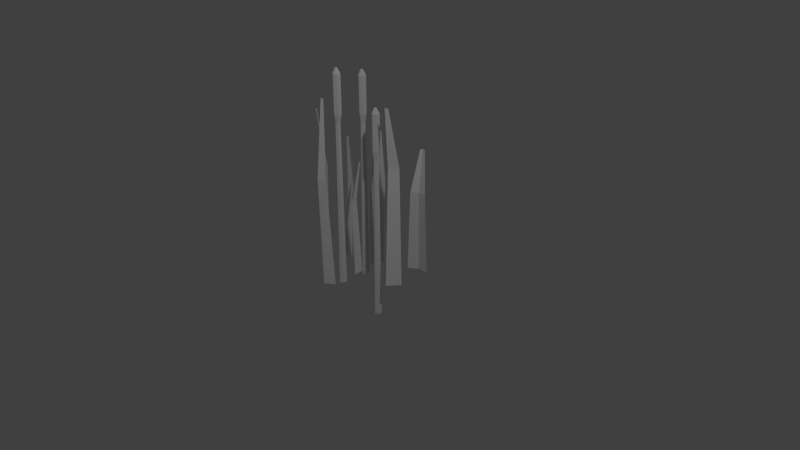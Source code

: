 # Source: cattail.blend  (saved by Blender 2.76.0; exported with 4.5.12 LTS)
import bpy
from mathutils import Matrix  # noqa: F401  (used for matrix-valued properties, if any)

bpy.ops.wm.read_factory_settings(use_empty=True)
scene = bpy.context.scene
scene.name = 'Scene'

# ---- collections
col_collection_1 = bpy.data.collections.new('Collection 1'); scene.collection.children.link(col_collection_1)

# ---- materials (node trees are filled in below, after node groups)
mat_material = bpy.data.materials.new('Material')
mat_material.alpha_threshold = 0.0
mat_material.use_transparent_shadow = False
mat_material.roughness = 0.5

# ---- material node trees

# ---- world
world_world = bpy.data.worlds.new('World'); scene.world = world_world
world_world.color = (0.05088, 0.05088, 0.05088)
world_world.use_sun_shadow = False
world_world.sun_shadow_jitter_overblur = 0.0
world_world.cycles.sampling_method = 'MANUAL'
world_world.cycles.sample_map_resolution = 256

# ---- cameras
cam_camera = bpy.data.cameras.new('Camera')
cam_camera.clip_end = 100.0
cam_camera.lens = 35.0
cam_camera.sensor_width = 32.0
cam_camera.sensor_height = 18.0
cam_camera.ortho_scale = 7.314
cam_camera.dof.focus_distance = 0.0
cam_camera.dof.aperture_fstop = 128.0

# ---- lights
light_lamp = bpy.data.lights.new('Lamp', 'POINT')
light_lamp.transmission_factor = 0.0
light_lamp.cutoff_distance = 30.0
light_lamp.energy = 100.0
light_lamp.shadow_buffer_clip_start = 1.001
light_lamp.shadow_soft_size = 0.1
light_lamp.shadow_maximum_resolution = 0.006
light_lamp.use_absolute_resolution = True
light_lamp.cycles.use_multiple_importance_sampling = False

# ---- meshes
me_plane = bpy.data.meshes.new('Plane')
me_plane.from_pydata([(-0.0563, -0.06637, -0.008118), (-0.113, -0.05187, -0.008118), (-0.1659, -0.07558, -0.008118), (-0.1113, -0.01951, -0.008118), (0.06641, -0.4506, 1.192e-07), (0.1264, -0.4003, 1.192e-07), (0.07135, -0.4186, 0.0), (0.01635, -0.3985, -1.192e-07), (0.0674, -0.4671, 0.5769), (0.1114, -0.436, 0.5769), (0.07102, -0.4473, 0.5769), (0.03065, -0.4349, 0.5769), (0.06927, -0.4178, 0.968), (0.08292, -0.4082, 0.968), (0.0704, -0.4117, 0.968), (0.05788, -0.4078, 0.968), (-0.1288, -0.3117, 1.788e-07), (-0.05083, -0.3186, 1.788e-07), (-0.1026, -0.2926, 5.96e-08), (-0.1272, -0.2394, -5.96e-08), (-0.1099, -0.2898, 0.5769), (-0.05689, -0.299, 0.5769), (-0.09339, -0.2784, 0.5769), (-0.1131, -0.241, 0.5527), (-0.1281, -0.3131, 0.8601), (-0.1117, -0.316, 0.8601), (-0.123, -0.3096, 0.8601), (-0.1291, -0.298, 0.8601), (-0.114, -0.003245, 0.3989), (-0.1546, -0.03857, 0.3989), (-0.1156, -0.02328, 0.3989), (-0.07418, -0.03159, 0.3989), (-0.1109, -0.05243, 0.6749), (-0.1235, -0.06339, 0.6749), (-0.1114, -0.05865, 0.6749), (-0.09855, -0.06122, 0.6749), (0.09682, -0.1381, -0.008118), (0.01858, -0.1391, -0.008118), (0.07272, -0.1598, -0.008118), (0.1025, -0.2102, -0.008118), (0.0803, -0.1618, 0.3989), (0.02658, -0.158, 0.3989), (0.06497, -0.1748, 0.3989), (0.08833, -0.21, 0.3989), (0.09605, -0.1368, 0.5987), (0.07939, -0.1356, 0.5987), (0.09129, -0.1408, 0.5987), (0.09854, -0.1517, 0.5987), (0.1146, 0.1096, -0.02565), (0.05758, 0.05454, -0.02565), (0.04727, -0.02321, -0.02565), (0.02154, 0.07951, -0.02565), (0.5487, -0.04301, -0.01678), (0.3455, -0.1484, -0.01678), (0.4089, -0.06357, -0.01678), (0.3421, -0.1047, -0.01678), (0.2634, -0.09516, -0.01678), (0.3337, -0.1111, 0.6136), (0.3821, -0.05659, 0.6136), (0.3324, -0.08395, 0.6136), (0.2753, -0.08006, 0.6136), (0.3476, -0.1486, 0.923), (0.3626, -0.1317, 0.923), (0.3472, -0.1402, 0.923), (0.3295, -0.139, 0.923), (0.0009352, 0.08805, 0.4191), (0.01268, 0.01611, 0.4191), (0.02285, 0.07193, 0.4191), (0.06188, 0.1137, 0.4191), (0.05976, 0.05661, 0.7206), (0.06341, 0.0343, 0.7206), (0.06656, 0.05161, 0.7206), (0.07866, 0.06457, 0.7206), (0.3061, 0.2348, -0.02565), (0.2516, 0.1441, -0.02565), (0.3139, 0.1917, -0.02565), (0.3932, 0.1901, -0.02565), (0.3217, 0.1989, 0.4191), (0.279, 0.1398, 0.4191), (0.3257, 0.172, 0.4191), (0.3829, 0.1739, 0.4191), (0.3041, 0.2349, 0.6374), (0.2908, 0.2166, 0.6374), (0.3053, 0.2265, 0.6374), (0.323, 0.2271, 0.6374), (0.2006, -0.05619, 0.6586), (0.1831, -0.04451, 0.6586), (0.03508, -0.2309, -0.05411), (0.03254, -0.2409, 0.8124), (0.1766, -0.07996, 0.8828), (0.1625, -0.09426, 0.8537), (0.03497, -0.2313, 1.054), (0.05245, -0.2735, 1.054), (0.1831, -0.04451, 0.8537), (0.2006, -0.08669, 0.8537), (0.05283, -0.2427, -0.05411), (0.04388, -0.2485, 0.8124), (0.0285, -0.2667, 1.083), (0.01437, -0.281, 1.054), (0.1673, -0.08646, 0.6122), (0.1623, -0.09461, -0.2543), (0.05245, -0.243, 0.8588), (0.03498, -0.2313, 0.8588), (0.1782, -0.06387, 0.8828), (0.1834, -0.06732, 0.8828), (0.03525, -0.2631, 1.083), (0.02038, -0.2586, 1.083), (0.05283, -0.2737, -0.05411), (0.04388, -0.2683, 0.8124), (0.1685, -0.07183, 0.8828), (0.1834, -0.07635, 0.8828), (0.002166, -0.2582, 0.8588), (0.05245, -0.2735, 0.8588), (0.1583, -0.05203, 0.8537), (0.1772, -0.08946, 0.6122), (0.1832, -0.04408, -0.2543), (0.02276, -0.2529, 1.083), (0.02964, -0.2861, -0.05411), (0.02906, -0.2762, 0.8124), (0.1777, -0.09889, 0.6586), (0.1593, -0.07164, 0.6122), (0.01021, -0.2388, 1.054), (0.1806, -0.05415, 0.6122), (0.01415, -0.2814, -0.05411), (0.01916, -0.2732, 0.8124), (0.1709, -0.06609, 0.8828), (0.1778, -0.09931, -0.2543), (0.03009, -0.2506, 1.083), (0.03525, -0.2541, 1.083), (0.02962, -0.2857, 0.8588), (0.01021, -0.2388, 0.8588), (0.1583, -0.05203, 0.6586), (0.1499, -0.07143, -0.2543), (0.00176, -0.2582, -0.05411), (0.01124, -0.2584, 0.8124), (0.192, -0.08154, 0.6122), (0.2009, -0.08692, -0.2543), (0.02962, -0.2857, 1.054), (0.002166, -0.2582, 1.054), (0.192, -0.06173, 0.6122), (0.2009, -0.05594, -0.2543), (0.009927, -0.2385, -0.05411), (0.01646, -0.2458, 0.8124), (0.02399, -0.2654, 1.083), (0.1503, -0.07144, 0.6586), (0.2006, -0.08669, 0.6586), (0.01437, -0.281, 0.8588), (0.05245, -0.243, 1.054), (0.1777, -0.09889, 0.8537), (0.1503, -0.07144, 0.8537), (0.158, -0.05171, -0.2543), (0.1646, -0.05903, 0.6122), (0.1721, -0.07859, 0.8828), (0.1625, -0.09426, 0.6586), (0.2006, -0.05619, 0.8537), (-0.04746, 0.05086, 0.7908), (-0.06493, 0.06253, 0.7908), (-0.07141, 0.02709, 1.015), (-0.08554, 0.01278, 0.986), (-0.06493, 0.06253, 0.986), (-0.04746, 0.02036, 0.986), (-0.08075, 0.02059, 0.7445), (-0.08576, 0.01243, -0.1221), (-0.06982, 0.04318, 1.015), (-0.06465, 0.03972, 1.015), (-0.07953, 0.03521, 1.015), (-0.06465, 0.0307, 1.015), (-0.0897, 0.05502, 0.986), (-0.07084, 0.01759, 0.7445), (-0.06482, 0.06297, -0.1221), (-0.07029, 0.008156, 0.7908), (-0.08867, 0.03541, 0.7445), (-0.06737, 0.05289, 0.7445), (-0.07715, 0.04096, 1.015), (-0.07026, 0.007734, -0.1221), (-0.0897, 0.05502, 0.7908), (-0.09815, 0.03562, -0.1221), (-0.05602, 0.02551, 0.7445), (-0.04708, 0.02013, -0.1221), (-0.05602, 0.04531, 0.7445), (-0.04708, 0.05111, -0.1221), (-0.09774, 0.03561, 0.7908), (-0.04746, 0.02036, 0.7908), (-0.07029, 0.008156, 0.986), (-0.09774, 0.03561, 0.986), (-0.08998, 0.05533, -0.1221), (-0.08345, 0.04802, 0.7445), (-0.07592, 0.02846, 1.015), (-0.08554, 0.01278, 0.7908), (-0.04746, 0.05086, 0.986)], [], [(3, 1, 30, 28), (4, 6, 10, 8), (6, 7, 11, 10), (11, 8, 12, 15), (5, 6, 10, 9), (4, 5, 9, 8), (7, 4, 8, 11), (12, 13, 14, 15), (10, 11, 15, 14), (8, 10, 14, 12), (9, 10, 14, 13), (8, 9, 13, 12), (16, 18, 22, 20), (18, 19, 23, 22), (23, 20, 24, 27), (17, 18, 22, 21), (16, 17, 21, 20), (19, 16, 20, 23), (24, 25, 26, 27), (22, 23, 27, 26), (20, 22, 26, 24), (21, 22, 26, 25), (20, 21, 25, 24), (1, 0, 31, 30), (31, 28, 32, 35), (2, 1, 30, 29), (3, 2, 29, 28), (0, 3, 28, 31), (32, 33, 34, 35), (30, 31, 35, 34), (28, 30, 34, 32), (29, 30, 34, 33), (28, 29, 33, 32), (36, 38, 42, 40), (38, 39, 43, 42), (43, 40, 44, 47), (37, 38, 42, 41), (36, 37, 41, 40), (39, 36, 40, 43), (44, 45, 46, 47), (42, 43, 47, 46), (40, 42, 46, 44), (41, 42, 46, 45), (40, 41, 45, 44), (51, 49, 67, 65), (53, 55, 59, 57), (55, 56, 60, 59), (60, 57, 61, 64), (54, 55, 59, 58), (53, 54, 58, 57), (56, 53, 57, 60), (61, 62, 63, 64), (59, 60, 64, 63), (57, 59, 63, 61), (58, 59, 63, 62), (57, 58, 62, 61), (49, 48, 68, 67), (68, 65, 69, 72), (50, 49, 67, 66), (51, 50, 66, 65), (48, 51, 65, 68), (69, 70, 71, 72), (67, 68, 72, 71), (65, 67, 71, 69), (66, 67, 71, 70), (65, 66, 70, 69), (73, 75, 79, 77), (75, 76, 80, 79), (80, 77, 81, 84), (74, 75, 79, 78), (73, 74, 78, 77), (76, 73, 77, 80), (81, 82, 83, 84), (79, 80, 84, 83), (77, 79, 83, 81), (78, 79, 83, 82), (77, 78, 82, 81), (134, 142, 141, 133), (108, 96, 101, 112), (91, 121, 116, 127), (96, 88, 102, 101), (112, 101, 147, 92), (118, 124, 123, 117), (130, 111, 138, 121), (135, 139, 85, 145), (129, 112, 92, 137), (93, 113, 125, 103), (134, 124, 146, 111), (108, 118, 117, 107), (121, 138, 106, 116), (101, 102, 91, 147), (120, 151, 150, 132), (118, 108, 112, 129), (111, 146, 98, 138), (139, 122, 86, 85), (88, 96, 95, 87), (102, 130, 121, 91), (137, 92, 105, 97), (146, 129, 137, 98), (138, 98, 143, 106), (145, 85, 154, 94), (96, 108, 107, 95), (92, 147, 128, 105), (142, 134, 111, 130), (127, 116, 106, 143, 97, 105, 128), (124, 118, 129, 146), (124, 134, 133, 123), (88, 142, 130, 102), (147, 91, 127, 128), (98, 137, 97, 143), (87, 95, 107, 117, 123, 133, 141), (142, 88, 87, 141), (114, 99, 100, 126), (131, 144, 149, 113), (119, 145, 94, 148), (120, 99, 153, 144), (135, 114, 126, 136), (113, 149, 109, 125), (85, 86, 93, 154), (114, 135, 145, 119), (144, 153, 90, 149), (122, 139, 140, 115), (86, 131, 113, 93), (148, 94, 110, 89), (153, 119, 148, 90), (149, 90, 152, 109), (139, 135, 136, 140), (94, 154, 104, 110), (151, 120, 144, 131), (103, 125, 109, 152, 89, 110, 104), (99, 114, 119, 153), (99, 120, 132, 100), (122, 151, 131, 86), (154, 93, 103, 104), (90, 148, 89, 152), (115, 140, 136, 126, 100, 132, 150), (151, 122, 115, 150), (177, 179, 155, 182), (159, 167, 173, 163), (171, 186, 185, 176), (179, 172, 156, 155), (182, 155, 189, 160), (168, 161, 162, 174), (175, 181, 184, 167), (170, 182, 160, 183), (171, 161, 188, 181), (177, 168, 174, 178), (167, 184, 165, 173), (155, 156, 159, 189), (168, 177, 182, 170), (181, 188, 158, 184), (172, 179, 180, 169), (156, 175, 167, 159), (183, 160, 166, 157), (188, 170, 183, 158), (184, 158, 187, 165), (179, 177, 178, 180), (160, 189, 164, 166), (186, 171, 181, 175), (163, 173, 165, 187, 157, 166, 164), (161, 168, 170, 188), (161, 171, 176, 162), (172, 186, 175, 156), (189, 159, 163, 164), (158, 183, 157, 187), (169, 180, 178, 174, 162, 176, 185), (186, 172, 169, 185)])
_uv = me_plane.uv_layers.new(name='UVMap')
_uv.uv.foreach_set('vector', [0.7657, 0.7815, 0.7568, 0.7819, 0.76, 0.6149, 0.7657, 0.6146, 0.4038, 0.4083, 0.3937, 0.4087, 0.3974, 0.1721, 0.4038, 0.1719, 0.3847, 0.4342, 0.4038, 0.4334, 0.3955, 0.6701, 0.3823, 0.6706, 0.4531, 0.1724, 0.4332, 0.1715, 0.4513, 0.01229, 0.4575, 0.01254, 0.2606, 0.8189, 0.2385, 0.8178, 0.2404, 0.5818, 0.2561, 0.5826, 0.4038, 0.4083, 0.3718, 0.4088, 0.3819, 0.1722, 0.4038, 0.1719, 0.4575, 0.4092, 0.4283, 0.4079, 0.4332, 0.1715, 0.4531, 0.1724, 0.3538, 0.5086, 0.3578, 0.5031, 0.3563, 0.5082, 0.3578, 0.5134, 0.3823, 0.6706, 0.3955, 0.6701, 0.4038, 0.8303, 0.3997, 0.8304, 0.4038, 0.1719, 0.3974, 0.1721, 0.3854, 0.01236, 0.3874, 0.01229, 0.2561, 0.5826, 0.2404, 0.5818, 0.2557, 0.4218, 0.2606, 0.422, 0.4038, 0.1719, 0.3819, 0.1722, 0.3806, 0.01239, 0.3874, 0.01229, 0.8845, 0.8547, 0.8713, 0.8547, 0.8645, 0.6185, 0.8727, 0.6185, 0.3236, 0.01229, 0.3473, 0.01239, 0.3431, 0.2388, 0.3259, 0.2487, 0.482, 0.2395, 0.4955, 0.2493, 0.4988, 0.3655, 0.4947, 0.3655, 0.3032, 0.01238, 0.3236, 0.01229, 0.3259, 0.2487, 0.3107, 0.2487, 0.488, 0.01343, 0.5149, 0.01229, 0.5149, 0.2485, 0.4955, 0.2493, 0.01225, 0.7528, 0.03124, 0.7512, 0.03124, 0.9877, 0.01928, 0.9789, 0.3538, 0.439, 0.3578, 0.4334, 0.3563, 0.4385, 0.3578, 0.4437, 0.3259, 0.2487, 0.3431, 0.2388, 0.3268, 0.3645, 0.3214, 0.3644, 0.8727, 0.6185, 0.8645, 0.6185, 0.882, 0.5025, 0.8845, 0.5025, 0.3107, 0.2487, 0.3259, 0.2487, 0.3214, 0.3644, 0.3167, 0.3645, 0.4955, 0.2493, 0.5149, 0.2485, 0.5048, 0.3653, 0.4988, 0.3655, 0.9461, 0.01366, 0.968, 0.01229, 0.9624, 0.1794, 0.947, 0.1804, 0.928, 0.6153, 0.9094, 0.6146, 0.9315, 0.5025, 0.9372, 0.5027, 0.1805, 0.955, 0.1578, 0.9535, 0.1608, 0.7869, 0.1769, 0.788, 0.7657, 0.7815, 0.7339, 0.7822, 0.7437, 0.6151, 0.7657, 0.6146, 0.9372, 0.7825, 0.909, 0.7815, 0.9094, 0.6146, 0.928, 0.6153, 0.3538, 0.5435, 0.3578, 0.5379, 0.3563, 0.543, 0.3578, 0.5482, 0.947, 0.1804, 0.9624, 0.1794, 0.968, 0.2926, 0.9632, 0.2929, 0.7657, 0.6146, 0.76, 0.6149, 0.75, 0.5024, 0.7518, 0.5023, 0.1769, 0.788, 0.1608, 0.7869, 0.1755, 0.6743, 0.1805, 0.6746, 0.7657, 0.6146, 0.7437, 0.6151, 0.745, 0.5025, 0.7518, 0.5023, 0.1186, 0.9681, 0.1054, 0.9681, 0.09898, 0.8015, 0.1072, 0.8015, 0.8178, 0.5025, 0.84, 0.5027, 0.8356, 0.6694, 0.8192, 0.6693, 0.9645, 0.6692, 0.9828, 0.6693, 0.9877, 0.7513, 0.9821, 0.7512, 0.7951, 0.5026, 0.8178, 0.5025, 0.8192, 0.6693, 0.8026, 0.6694, 0.1186, 0.9681, 0.09348, 0.9675, 0.0911, 0.8011, 0.1072, 0.8015, 0.9617, 0.5025, 0.9877, 0.5027, 0.9828, 0.6693, 0.9645, 0.6692, 0.3538, 0.4738, 0.3578, 0.4683, 0.3563, 0.4734, 0.3578, 0.4785, 0.8192, 0.6693, 0.8356, 0.6694, 0.8243, 0.7508, 0.8192, 0.7508, 0.1072, 0.8015, 0.09898, 0.8015, 0.116, 0.7196, 0.1186, 0.7196, 0.8026, 0.6694, 0.8192, 0.6693, 0.8192, 0.7508, 0.8141, 0.7508, 0.1072, 0.8015, 0.0911, 0.8011, 0.1136, 0.7194, 0.1186, 0.7196, 0.01555, 0.4217, 0.03342, 0.4211, 0.02335, 0.6037, 0.01225, 0.6041, 0.3286, 0.774, 0.3129, 0.7739, 0.3032, 0.5157, 0.3129, 0.5158, 0.04402, 0.01229, 0.0666, 0.01239, 0.0655, 0.2706, 0.04837, 0.2706, 0.2385, 0.2703, 0.2651, 0.2702, 0.2787, 0.3972, 0.2705, 0.3972, 0.01225, 0.01298, 0.04402, 0.01229, 0.04837, 0.2706, 0.02556, 0.2711, 0.1333, 0.3972, 0.0911, 0.3973, 0.09797, 0.1394, 0.1275, 0.1393, 0.2389, 0.01229, 0.2787, 0.0123, 0.2651, 0.2702, 0.2385, 0.2703, 0.05574, 0.7586, 0.06117, 0.7512, 0.05914, 0.7581, 0.06117, 0.765, 0.04837, 0.2706, 0.0655, 0.2706, 0.0666, 0.3964, 0.06128, 0.3964, 0.3129, 0.5158, 0.3032, 0.5157, 0.3257, 0.389, 0.3286, 0.3891, 0.02556, 0.2711, 0.04837, 0.2706, 0.06128, 0.3964, 0.05421, 0.3965, 0.1275, 0.1393, 0.09797, 0.1394, 0.1242, 0.0123, 0.1333, 0.01229, 0.1901, 0.3181, 0.1578, 0.3182, 0.1728, 0.1363, 0.196, 0.1363, 0.193, 0.4665, 0.1671, 0.4643, 0.1869, 0.3428, 0.195, 0.3434, 0.214, 0.3176, 0.1901, 0.3181, 0.196, 0.1363, 0.214, 0.1359, 0.01555, 0.4217, 0.04957, 0.4212, 0.03406, 0.6038, 0.01225, 0.6041, 0.195, 0.6497, 0.1578, 0.6465, 0.1671, 0.4643, 0.193, 0.4665, 0.205, 0.7202, 0.2104, 0.7127, 0.2084, 0.7197, 0.2104, 0.7266, 0.196, 0.1363, 0.1728, 0.1363, 0.1804, 0.01242, 0.1876, 0.01239, 0.01225, 0.6041, 0.02335, 0.6037, 0.04625, 0.7265, 0.04281, 0.7266, 0.214, 0.1359, 0.196, 0.1363, 0.1876, 0.01239, 0.1932, 0.01229, 0.01225, 0.6041, 0.03406, 0.6038, 0.04957, 0.7265, 0.04281, 0.7266, 0.5799, 0.7742, 0.5666, 0.774, 0.5574, 0.5918, 0.5654, 0.5919, 0.5666, 0.774, 0.5406, 0.7745, 0.5394, 0.5922, 0.5574, 0.5918, 0.6044, 0.6848, 0.6265, 0.6847, 0.6426, 0.7742, 0.6357, 0.7742, 0.1323, 0.6949, 0.1004, 0.6935, 0.1093, 0.5114, 0.1323, 0.5124, 0.7094, 0.7739, 0.6688, 0.7742, 0.6769, 0.5924, 0.7056, 0.5922, 0.608, 0.5028, 0.6426, 0.5026, 0.6265, 0.6847, 0.6044, 0.6848, 0.205, 0.6818, 0.2104, 0.6743, 0.2084, 0.6812, 0.2104, 0.6882, 0.1093, 0.5114, 0.0911, 0.5104, 0.09913, 0.4219, 0.1048, 0.4222, 0.5654, 0.5919, 0.5574, 0.5918, 0.5774, 0.5026, 0.5799, 0.5026, 0.1323, 0.5124, 0.1093, 0.5114, 0.1048, 0.4222, 0.1119, 0.4225, 0.7056, 0.5922, 0.6769, 0.5924, 0.7005, 0.5024, 0.7094, 0.5023, 0.7561, 0.123, 0.761, 0.123, 0.7607, 0.4777, 0.753, 0.4778, 0.6296, 0.3672, 0.6364, 0.3672, 0.6364, 0.3863, 0.6259, 0.3862, 0.7706, 0.02408, 0.7608, 0.02397, 0.7612, 0.01229, 0.7641, 0.01232, 0.6364, 0.3672, 0.6415, 0.3672, 0.6443, 0.3862, 0.6364, 0.3863, 0.6259, 0.3862, 0.6364, 0.3863, 0.6364, 0.4662, 0.626, 0.4661, 0.4954, 0.745, 0.4914, 0.745, 0.4918, 0.3902, 0.4979, 0.3902, 0.7608, 0.1039, 0.7533, 0.104, 0.7533, 0.02408, 0.7608, 0.02397, 0.5433, 0.3672, 0.5501, 0.3672, 0.5501, 0.3863, 0.5397, 0.3862, 0.9113, 0.3862, 0.9216, 0.3862, 0.9216, 0.4661, 0.9113, 0.4661, 0.7285, 0.02408, 0.7187, 0.02397, 0.7191, 0.01229, 0.722, 0.01232, 0.4852, 0.7449, 0.4914, 0.745, 0.4918, 0.7641, 0.4822, 0.764, 0.9203, 0.3671, 0.9136, 0.3671, 0.9111, 0.01229, 0.9216, 0.01234, 0.7608, 0.02397, 0.7533, 0.02408, 0.759, 0.01232, 0.7612, 0.01229, 0.6364, 0.3863, 0.6443, 0.3862, 0.6443, 0.4662, 0.6364, 0.4662, 0.714, 0.123, 0.7189, 0.123, 0.7186, 0.4777, 0.7109, 0.4778, 0.9136, 0.3671, 0.9203, 0.3671, 0.9216, 0.3862, 0.9113, 0.3862, 0.4822, 0.764, 0.4918, 0.7641, 0.4919, 0.844, 0.4822, 0.8439, 0.5501, 0.3672, 0.5552, 0.3672, 0.558, 0.3862, 0.5501, 0.3863, 0.6415, 0.3672, 0.6364, 0.3672, 0.6363, 0.01237, 0.6443, 0.01232, 0.7706, 0.104, 0.7608, 0.1039, 0.7608, 0.02397, 0.7706, 0.02408, 0.9113, 0.4661, 0.9216, 0.4661, 0.919, 0.4779, 0.916, 0.4778, 0.4918, 0.7641, 0.4979, 0.764, 0.4979, 0.8439, 0.4919, 0.844, 0.4822, 0.8439, 0.4919, 0.844, 0.491, 0.8557, 0.4882, 0.8557, 0.5397, 0.3862, 0.5501, 0.3863, 0.5502, 0.4662, 0.5397, 0.4661, 0.6364, 0.3672, 0.6296, 0.3672, 0.6257, 0.01229, 0.6363, 0.01237, 0.626, 0.4661, 0.6364, 0.4662, 0.6364, 0.478, 0.6333, 0.478, 0.761, 0.123, 0.7561, 0.123, 0.7533, 0.104, 0.7608, 0.1039, 0.05635, 0.7947, 0.05574, 0.7916, 0.05735, 0.7896, 0.06048, 0.7896, 0.06184, 0.791, 0.06184, 0.7941, 0.05859, 0.7959, 0.4914, 0.745, 0.4954, 0.745, 0.4979, 0.764, 0.4918, 0.7641, 0.4914, 0.745, 0.4852, 0.7449, 0.482, 0.3901, 0.4918, 0.3902, 0.7673, 0.123, 0.761, 0.123, 0.7608, 0.1039, 0.7706, 0.104, 0.6364, 0.4662, 0.6443, 0.4662, 0.6387, 0.478, 0.6364, 0.478, 0.4919, 0.844, 0.4979, 0.8439, 0.4928, 0.8557, 0.491, 0.8557, 0.3053, 0.8027, 0.313, 0.7986, 0.3242, 0.8046, 0.3242, 0.8153, 0.3195, 0.82, 0.3088, 0.82, 0.3032, 0.8133, 0.761, 0.123, 0.7673, 0.123, 0.7706, 0.4778, 0.7607, 0.4777, 0.8086, 0.3671, 0.8046, 0.3672, 0.805, 0.01238, 0.8111, 0.01233, 0.7187, 0.1039, 0.7111, 0.104, 0.7112, 0.02408, 0.7187, 0.02397, 0.8763, 0.3862, 0.8866, 0.3862, 0.8866, 0.4661, 0.8763, 0.4661, 0.7983, 0.3671, 0.8046, 0.3672, 0.805, 0.3862, 0.7954, 0.3862, 0.8853, 0.3671, 0.8786, 0.3671, 0.8761, 0.01229, 0.8866, 0.01234, 0.7187, 0.02397, 0.7112, 0.02408, 0.7168, 0.01232, 0.7191, 0.01229, 0.5501, 0.3863, 0.558, 0.3862, 0.558, 0.4662, 0.5502, 0.4662, 0.8786, 0.3671, 0.8853, 0.3671, 0.8866, 0.3862, 0.8763, 0.3862, 0.7954, 0.3862, 0.805, 0.3862, 0.805, 0.4662, 0.7954, 0.4661, 0.5552, 0.3672, 0.5501, 0.3672, 0.55, 0.01237, 0.558, 0.01232, 0.7285, 0.104, 0.7187, 0.1039, 0.7187, 0.02397, 0.7285, 0.02408, 0.8763, 0.4661, 0.8866, 0.4661, 0.884, 0.4779, 0.881, 0.4778, 0.805, 0.3862, 0.8111, 0.3862, 0.8111, 0.4661, 0.805, 0.4662, 0.7954, 0.4661, 0.805, 0.4662, 0.8042, 0.4779, 0.8014, 0.4779, 0.5501, 0.3672, 0.5433, 0.3672, 0.5394, 0.01229, 0.55, 0.01237, 0.5397, 0.4661, 0.5502, 0.4662, 0.5501, 0.478, 0.547, 0.478, 0.7189, 0.123, 0.714, 0.123, 0.7111, 0.104, 0.7187, 0.1039, 0.2105, 0.7524, 0.2111, 0.7555, 0.2095, 0.7574, 0.2063, 0.7574, 0.205, 0.7561, 0.205, 0.7529, 0.2082, 0.7512, 0.8046, 0.3672, 0.8086, 0.3671, 0.8111, 0.3862, 0.805, 0.3862, 0.8046, 0.3672, 0.7983, 0.3671, 0.7951, 0.01229, 0.805, 0.01238, 0.7252, 0.123, 0.7189, 0.123, 0.7187, 0.1039, 0.7285, 0.104, 0.5502, 0.4662, 0.558, 0.4662, 0.5525, 0.478, 0.5501, 0.478, 0.805, 0.4662, 0.8111, 0.4661, 0.806, 0.4779, 0.8042, 0.4779, 0.7972, 0.7795, 0.8049, 0.7754, 0.8161, 0.7814, 0.8161, 0.7921, 0.8114, 0.7968, 0.8007, 0.7968, 0.7951, 0.7901, 0.7189, 0.123, 0.7252, 0.123, 0.7285, 0.4778, 0.7186, 0.4777, 0.5865, 0.3672, 0.5933, 0.3672, 0.5933, 0.3863, 0.5828, 0.3862, 0.6864, 0.02408, 0.6766, 0.02397, 0.677, 0.01229, 0.6799, 0.01232, 0.6719, 0.123, 0.6767, 0.123, 0.6765, 0.4777, 0.6688, 0.4778, 0.5933, 0.3672, 0.5984, 0.3672, 0.6011, 0.3862, 0.5933, 0.3863, 0.5828, 0.3862, 0.5933, 0.3863, 0.5933, 0.4662, 0.5828, 0.4661, 0.849, 0.3671, 0.8451, 0.3672, 0.8454, 0.01238, 0.8516, 0.01233, 0.6766, 0.1039, 0.669, 0.104, 0.669, 0.02408, 0.6766, 0.02397, 0.4284, 0.8076, 0.4387, 0.8076, 0.4388, 0.8876, 0.4284, 0.8875, 0.8388, 0.3671, 0.8451, 0.3672, 0.8455, 0.3862, 0.8359, 0.3862, 0.4375, 0.7886, 0.4308, 0.7885, 0.4283, 0.4337, 0.4388, 0.4338, 0.6766, 0.02397, 0.669, 0.02408, 0.6747, 0.01232, 0.677, 0.01229, 0.5933, 0.3863, 0.6011, 0.3862, 0.6012, 0.4662, 0.5933, 0.4662, 0.4308, 0.7885, 0.4375, 0.7886, 0.4387, 0.8076, 0.4284, 0.8076, 0.8359, 0.3862, 0.8455, 0.3862, 0.8455, 0.4662, 0.8359, 0.4661, 0.5984, 0.3672, 0.5933, 0.3672, 0.5932, 0.01237, 0.6012, 0.01232, 0.6864, 0.104, 0.6766, 0.1039, 0.6766, 0.02397, 0.6864, 0.02408, 0.4284, 0.8875, 0.4388, 0.8876, 0.4362, 0.8993, 0.4331, 0.8993, 0.8455, 0.3862, 0.8516, 0.3862, 0.8516, 0.4661, 0.8455, 0.4662, 0.8359, 0.4661, 0.8455, 0.4662, 0.8447, 0.4779, 0.8419, 0.4779, 0.5933, 0.3672, 0.5865, 0.3672, 0.5825, 0.01229, 0.5932, 0.01237, 0.5828, 0.4661, 0.5933, 0.4662, 0.5933, 0.478, 0.5902, 0.478, 0.6767, 0.123, 0.6719, 0.123, 0.669, 0.104, 0.6766, 0.1039, 0.2056, 0.7871, 0.205, 0.784, 0.2066, 0.782, 0.2097, 0.782, 0.2111, 0.7834, 0.2111, 0.7865, 0.2078, 0.7883, 0.8451, 0.3672, 0.849, 0.3671, 0.8516, 0.3862, 0.8455, 0.3862, 0.8451, 0.3672, 0.8388, 0.3671, 0.8356, 0.01229, 0.8454, 0.01238, 0.6831, 0.123, 0.6767, 0.123, 0.6766, 0.1039, 0.6864, 0.104, 0.5933, 0.4662, 0.6012, 0.4662, 0.5956, 0.478, 0.5933, 0.478, 0.8455, 0.4662, 0.8516, 0.4661, 0.8465, 0.4779, 0.8447, 0.4779, 0.6709, 0.8029, 0.6786, 0.7988, 0.6898, 0.8048, 0.6898, 0.8155, 0.6851, 0.8202, 0.6743, 0.8202, 0.6688, 0.8135, 0.6767, 0.123, 0.6831, 0.123, 0.6864, 0.4778, 0.6765, 0.4777])
me_plane.materials.append(mat_material)
me_plane.use_remesh_preserve_volume = False
me_plane.use_remesh_preserve_attributes = False
me_plane.use_mirror_vertex_groups = False
me_plane.update()

# ---- objects
ob_plane = bpy.data.objects.new('Plane', me_plane)
ob_lamp = bpy.data.objects.new('Lamp', light_lamp)
ob_camera = bpy.data.objects.new('Camera', cam_camera)

# ---- transforms, parenting, visibility, modifiers, constraints
ob_plane.location = (0.0, 0.0, 0.004649)
ob_plane.scale = (0.7549, 0.7549, 1.0)
ob_plane.lineart.crease_threshold = 0.0
ob_lamp.location = (2.396, -1.209, 3.415)
ob_lamp.rotation_euler = (0.6503, 0.05522, 1.866)
ob_lamp.lock_rotations_4d = False
ob_lamp.empty_display_type = 'ARROWS'
ob_lamp.color = (0.0, 0.0, 0.0, 0.0)
ob_lamp.lineart.crease_threshold = 0.0
ob_camera.location = (3.095, -2.685, 2.237)
ob_camera.rotation_euler = (1.109, 0.0, 0.8149)
ob_camera.lock_rotations_4d = False
ob_camera.empty_display_type = 'ARROWS'
ob_camera.color = (0.0, 0.0, 0.0, 0.0)
ob_camera.display_type = 'WIRE'
ob_camera.lineart.crease_threshold = 0.0

# ---- collection membership
col_collection_1.objects.link(ob_plane)
col_collection_1.objects.link(ob_lamp)
col_collection_1.objects.link(ob_camera)

# ---- scene / render settings (as saved in the file)
scene.camera = ob_camera
scene.frame_start = 1; scene.frame_end = 250; scene.frame_set(1)
scene.render.engine = 'BLENDER_EEVEE_NEXT'
scene.render.resolution_percentage = 50
scene.render.dither_intensity = 0.0
scene.cycles.use_denoising = False
scene.cycles.samples = 10
scene.cycles.sampling_pattern = 'TABULATED_SOBOL'
scene.cycles.light_sampling_threshold = 0.0
scene.cycles.use_adaptive_sampling = False
scene.cycles.use_light_tree = False
scene.cycles.blur_glossy = 0.0
scene.cycles.pixel_filter_type = 'GAUSSIAN'
scene.cycles.sample_clamp_indirect = 0.0
scene.view_settings.view_transform = 'Standard'
bpy.context.view_layer.update()
